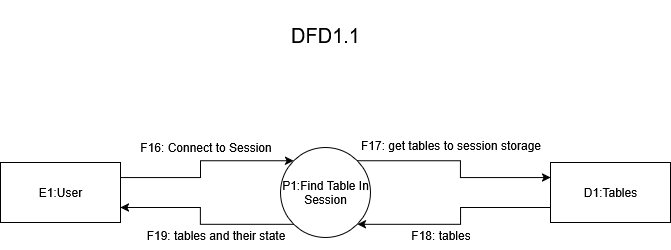

The diagram above was exported from draw.io. Its source (the exported page's mxGraphModel, read from the mxfile embedded in the PNG):
<mxGraphModel dx="2852" dy="2602" grid="1" gridSize="10" guides="1" tooltips="1" connect="1" arrows="1" fold="1" page="1" pageScale="1" pageWidth="850" pageHeight="1100" math="0" shadow="0">
  <root>
    <mxCell id="0" />
    <mxCell id="1" parent="0" />
    <mxCell id="-UsYUVmmaNZGzwMOGnIB-39" style="edgeStyle=orthogonalEdgeStyle;rounded=0;orthogonalLoop=1;jettySize=auto;html=1;exitX=1;exitY=0.25;exitDx=0;exitDy=0;entryX=0;entryY=0;entryDx=0;entryDy=0;" parent="1" source="-UsYUVmmaNZGzwMOGnIB-40" target="-UsYUVmmaNZGzwMOGnIB-45" edge="1">
      <mxGeometry relative="1" as="geometry" />
    </mxCell>
    <mxCell id="-UsYUVmmaNZGzwMOGnIB-40" value="E1:User" style="rounded=0;whiteSpace=wrap;html=1;" parent="1" vertex="1">
      <mxGeometry x="150" y="-528" width="120" height="60" as="geometry" />
    </mxCell>
    <mxCell id="-UsYUVmmaNZGzwMOGnIB-41" style="edgeStyle=orthogonalEdgeStyle;rounded=0;orthogonalLoop=1;jettySize=auto;html=1;exitX=0;exitY=0.75;exitDx=0;exitDy=0;entryX=1;entryY=1;entryDx=0;entryDy=0;" parent="1" source="-UsYUVmmaNZGzwMOGnIB-42" target="-UsYUVmmaNZGzwMOGnIB-45" edge="1">
      <mxGeometry relative="1" as="geometry" />
    </mxCell>
    <mxCell id="-UsYUVmmaNZGzwMOGnIB-42" value="D1:Tables" style="rounded=0;whiteSpace=wrap;html=1;" parent="1" vertex="1">
      <mxGeometry x="700" y="-528" width="120" height="60" as="geometry" />
    </mxCell>
    <mxCell id="-UsYUVmmaNZGzwMOGnIB-43" style="edgeStyle=orthogonalEdgeStyle;rounded=0;orthogonalLoop=1;jettySize=auto;html=1;exitX=1;exitY=0;exitDx=0;exitDy=0;entryX=0;entryY=0.25;entryDx=0;entryDy=0;" parent="1" source="-UsYUVmmaNZGzwMOGnIB-45" target="-UsYUVmmaNZGzwMOGnIB-42" edge="1">
      <mxGeometry relative="1" as="geometry" />
    </mxCell>
    <mxCell id="-UsYUVmmaNZGzwMOGnIB-44" style="edgeStyle=orthogonalEdgeStyle;rounded=0;orthogonalLoop=1;jettySize=auto;html=1;exitX=0;exitY=1;exitDx=0;exitDy=0;entryX=1;entryY=0.75;entryDx=0;entryDy=0;" parent="1" source="-UsYUVmmaNZGzwMOGnIB-45" target="-UsYUVmmaNZGzwMOGnIB-40" edge="1">
      <mxGeometry relative="1" as="geometry" />
    </mxCell>
    <mxCell id="-UsYUVmmaNZGzwMOGnIB-45" value="P1:Find Table In Session" style="ellipse;whiteSpace=wrap;html=1;aspect=fixed;" parent="1" vertex="1">
      <mxGeometry x="430" y="-543" width="90" height="90" as="geometry" />
    </mxCell>
    <mxCell id="-UsYUVmmaNZGzwMOGnIB-63" value="&lt;div&gt;F16: Connect to Session&lt;/div&gt;" style="text;html=1;align=center;verticalAlign=middle;resizable=0;points=[];autosize=1;strokeColor=none;fillColor=none;" parent="1" vertex="1">
      <mxGeometry x="280" y="-558" width="150" height="30" as="geometry" />
    </mxCell>
    <mxCell id="-UsYUVmmaNZGzwMOGnIB-64" value="F17: get tables to session storage" style="text;html=1;align=center;verticalAlign=middle;resizable=0;points=[];autosize=1;strokeColor=none;fillColor=none;" parent="1" vertex="1">
      <mxGeometry x="500" y="-560" width="200" height="30" as="geometry" />
    </mxCell>
    <mxCell id="-UsYUVmmaNZGzwMOGnIB-65" value="F18: tables" style="text;html=1;align=center;verticalAlign=middle;resizable=0;points=[];autosize=1;strokeColor=none;fillColor=none;" parent="1" vertex="1">
      <mxGeometry x="550" y="-470" width="80" height="30" as="geometry" />
    </mxCell>
    <mxCell id="-UsYUVmmaNZGzwMOGnIB-66" value="&lt;div&gt;F19: tables and their state&lt;/div&gt;" style="text;html=1;align=center;verticalAlign=middle;resizable=0;points=[];autosize=1;strokeColor=none;fillColor=none;" parent="1" vertex="1">
      <mxGeometry x="285" y="-470" width="160" height="30" as="geometry" />
    </mxCell>
    <mxCell id="Xb2O8weWVHAlwdGt1e5a-1" value="DFD1.1" style="text;html=1;align=center;verticalAlign=middle;whiteSpace=wrap;rounded=0;fontSize=20;" vertex="1" parent="1">
      <mxGeometry x="410" y="-690" width="130" height="70" as="geometry" />
    </mxCell>
  </root>
</mxGraphModel>